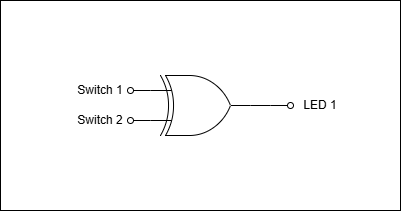

The diagram above was exported from draw.io. Its source (the exported page's mxGraphModel, read from the mxfile embedded in the PNG):
<mxGraphModel dx="786" dy="457" grid="1" gridSize="10" guides="1" tooltips="1" connect="1" arrows="1" fold="1" page="1" pageScale="1" pageWidth="850" pageHeight="1100" math="0" shadow="0">
  <root>
    <mxCell id="0" />
    <mxCell id="1" parent="0" />
    <mxCell id="gF4lbEpTyE_8IUKNhI-d-2" style="edgeStyle=orthogonalEdgeStyle;rounded=0;orthogonalLoop=1;jettySize=auto;html=1;exitX=0;exitY=0.25;exitDx=0;exitDy=0;exitPerimeter=0;endArrow=oval;endFill=0;" edge="1" parent="1" source="gF4lbEpTyE_8IUKNhI-d-1">
      <mxGeometry relative="1" as="geometry">
        <mxPoint x="290" y="205" as="targetPoint" />
      </mxGeometry>
    </mxCell>
    <mxCell id="gF4lbEpTyE_8IUKNhI-d-3" style="edgeStyle=orthogonalEdgeStyle;rounded=0;orthogonalLoop=1;jettySize=auto;html=1;exitX=0;exitY=0.75;exitDx=0;exitDy=0;exitPerimeter=0;endArrow=oval;endFill=0;" edge="1" parent="1" source="gF4lbEpTyE_8IUKNhI-d-1">
      <mxGeometry relative="1" as="geometry">
        <mxPoint x="290" y="235" as="targetPoint" />
      </mxGeometry>
    </mxCell>
    <mxCell id="gF4lbEpTyE_8IUKNhI-d-6" style="edgeStyle=orthogonalEdgeStyle;rounded=0;orthogonalLoop=1;jettySize=auto;html=1;exitX=1;exitY=0.5;exitDx=0;exitDy=0;exitPerimeter=0;endArrow=oval;endFill=0;" edge="1" parent="1" source="gF4lbEpTyE_8IUKNhI-d-1">
      <mxGeometry relative="1" as="geometry">
        <mxPoint x="450" y="220" as="targetPoint" />
      </mxGeometry>
    </mxCell>
    <mxCell id="gF4lbEpTyE_8IUKNhI-d-1" value="" style="verticalLabelPosition=bottom;shadow=0;dashed=0;align=center;html=1;verticalAlign=top;shape=mxgraph.electrical.logic_gates.logic_gate;operation=xor;" vertex="1" parent="1">
      <mxGeometry x="310" y="190" width="100" height="60" as="geometry" />
    </mxCell>
    <mxCell id="gF4lbEpTyE_8IUKNhI-d-4" value="Switch 1" style="text;html=1;align=center;verticalAlign=middle;whiteSpace=wrap;rounded=0;strokeColor=none;" vertex="1" parent="1">
      <mxGeometry x="230" y="190" width="60" height="30" as="geometry" />
    </mxCell>
    <mxCell id="gF4lbEpTyE_8IUKNhI-d-5" value="Switch 2" style="text;html=1;align=center;verticalAlign=middle;whiteSpace=wrap;rounded=0;strokeColor=none;" vertex="1" parent="1">
      <mxGeometry x="230" y="220" width="60" height="30" as="geometry" />
    </mxCell>
    <mxCell id="gF4lbEpTyE_8IUKNhI-d-7" value="LED 1" style="text;html=1;align=center;verticalAlign=middle;whiteSpace=wrap;rounded=0;" vertex="1" parent="1">
      <mxGeometry x="450" y="205" width="60" height="30" as="geometry" />
    </mxCell>
    <mxCell id="gF4lbEpTyE_8IUKNhI-d-8" value="" style="rounded=0;whiteSpace=wrap;html=1;fillColor=none;" vertex="1" parent="1">
      <mxGeometry x="160" y="115" width="400" height="210" as="geometry" />
    </mxCell>
  </root>
</mxGraphModel>